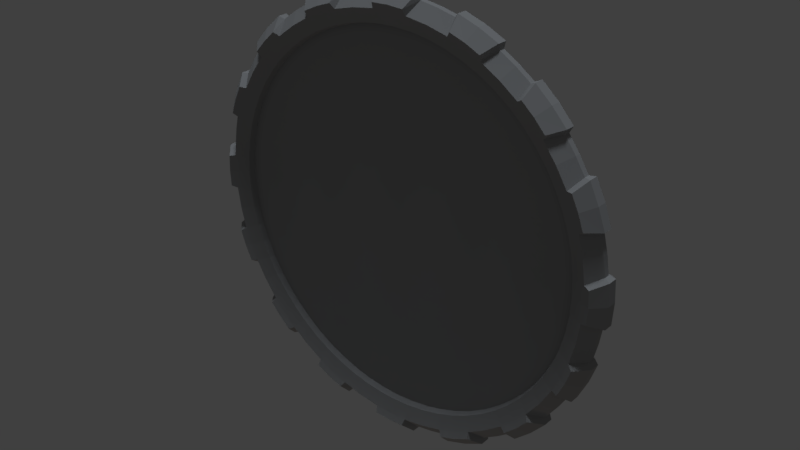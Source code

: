 # Source: WaypointCircleH.blend  (saved by Blender 2.78.0; exported with 4.5.12 LTS)
import bpy
from mathutils import Matrix  # noqa: F401  (used for matrix-valued properties, if any)

bpy.ops.wm.read_factory_settings(use_empty=True)
scene = bpy.context.scene
scene.name = 'Scene'

# ---- collections
col_collection_1 = bpy.data.collections.new('Collection 1'); scene.collection.children.link(col_collection_1)

# ---- materials (node trees are filled in below, after node groups)
mat_material = bpy.data.materials.new('Material')
mat_material.alpha_threshold = 0.0
mat_material.use_transparent_shadow = False
mat_material.diffuse_color = (0.3588, 0.3588, 0.3588, 1.0)
mat_material.roughness = 0.5
mat_material.line_color = (0.0, 0.0, 0.0, 1.0)
mat_material_002 = bpy.data.materials.new('Material.002')
mat_material_002.alpha_threshold = 0.0
mat_material_002.use_transparent_shadow = False
mat_material_002.diffuse_color = (0.06998, 0.06998, 0.06998, 1.0)
mat_material_002.roughness = 0.5
mat_material_001 = bpy.data.materials.new('Material.001')
mat_material_001.alpha_threshold = 0.0
mat_material_001.use_transparent_shadow = False
mat_material_001.diffuse_color = (0.8412, 0.8412, 0.8412, 1.0)
mat_material_001.roughness = 0.5

# ---- material node trees

# ---- world
world_world = bpy.data.worlds.new('World'); scene.world = world_world
world_world.use_nodes = True; world_world.node_tree.nodes.clear()
_N = world_world.node_tree.nodes; _L = world_world.node_tree.links
n0 = _N.new('ShaderNodeOutputWorld'); n0.name = 'World Output'; n0.location = (300, 300)
n1 = _N.new('ShaderNodeBackground'); n1.name = 'Background'; n1.location = (10, 300)
n1.inputs[0].default_value = (0.05088, 0.05088, 0.05088, 1.0)
_L.new(n1.outputs[0], n0.inputs[0])
n0.is_active_output = True
world_world.color = (0.05088, 0.05088, 0.05088)
world_world.use_sun_shadow = False
world_world.sun_shadow_jitter_overblur = 0.0
world_world.cycles.sampling_method = 'MANUAL'

# ---- lights
light_hemi_001 = bpy.data.lights.new('Hemi.001', 'SUN')
light_hemi_001.color = (1.0, 0.7472, 0.5596)
light_hemi_001.transmission_factor = 0.0
light_hemi_001.angle = 0.1993
light_hemi_001.energy = 0.1
light_hemi_001.shadow_buffer_clip_start = 0.5
light_hemi_001.shadow_soft_size = 0.1
light_hemi_001.shadow_cascade_max_distance = 1000.0
light_hemi = bpy.data.lights.new('Hemi', 'SUN')
light_hemi.color = (0.8322, 0.9111, 1.0)
light_hemi.transmission_factor = 0.0
light_hemi.angle = 0.1993
light_hemi.energy = 1.0
light_hemi.shadow_buffer_clip_start = 0.5
light_hemi.shadow_soft_size = 0.1
light_hemi.shadow_cascade_max_distance = 1000.0

# ---- meshes
me_cube_003 = bpy.data.meshes.new('Cube.003')
me_cube_003.from_pydata([(1.3, 12.9, 0.0), (1.332, 12.68, 0.2262), (0.5348, 11.09, 0.0), (0.5445, 11.24, 0.493), (0.5086, 12.02, 0.787), (2.477, 12.46, 0.1503), (2.464, 12.4, 0.0), (2.167, 10.89, 0.0), (2.196, 11.04, 0.493), (2.349, 11.8, 0.787), (0.0, 12.18, 0.8758), (0.0, 11.09, 0.0), (0.0, 11.25, 0.493), (0.0, 12.03, 0.787), (1.047, 11.2, 0.493), (1.033, 11.05, 0.0), (1.009, 11.96, 0.6323), (1.336, 12.53, 0.1236), (1.426, 12.56, 0.0), (0.5279, 12.18, 0.8758), (0.6616, 12.96, 0.0), (0.0, 11.99, 0.6323), (0.0, 12.97, 0.0), (0.5073, 11.99, 0.6322), (1.094, 11.98, 0.787), (1.432, 12.62, 0.1503), (0.9931, 12.15, 0.8758), (0.661, 13.03, 0.2833), (1.246, 12.97, 0.2831), (0.0, 13.04, 0.2831), (0.0, 12.41, 0.9519), (0.5042, 12.4, 0.9518), (0.8986, 12.37, 0.9519), (0.6283, 12.98, 0.1508), (1.302, 12.92, 0.1507), (0.0, 12.99, 0.1507), (1.354, 12.71, 0.0), (1.336, 12.53, 0.0), (1.742, 11.12, 0.493), (1.864, 11.89, 0.787), (1.964, 12.55, 0.1503), (1.719, 10.97, 0.0), (1.954, 12.49, 0.0), (1.543, 11.4, 0.4688), (1.601, 11.73, 0.6026), (1.402, 11.42, 0.4719), (1.447, 11.75, 0.5982), (1.617, 11.27, 0.5323), (1.705, 11.77, 0.7334), (1.301, 11.31, 0.5338), (1.37, 11.82, 0.7289), (0.07819, 11.49, 0.4743), (0.07995, 11.83, 0.6068), (0.1645, 11.37, 0.5372), (0.1775, 11.88, 0.7363), (0.0, 11.88, 0.7341), (0.0, 11.37, 0.5379), (0.0, 11.83, 0.6046), (0.0, 11.49, 0.4758)], [], [(41, 7, 8, 38), (38, 8, 9, 39), (42, 40, 5, 6), (40, 39, 9, 5), (16, 17, 1, 26), (3, 12, 11, 2), (4, 54, 53, 3), (35, 33, 20, 22), (33, 34, 0, 20), (19, 26, 32, 31), (3, 14, 24, 4), (2, 15, 14, 3), (21, 23, 19, 10), (27, 28, 34, 33), (23, 21, 13, 4), (23, 16, 26, 19), (16, 23, 4, 24), (17, 16, 24, 25), (27, 31, 32, 28), (31, 27, 29, 30), (10, 19, 31, 30), (26, 1, 28, 32), (29, 27, 33, 35), (37, 36, 1, 17), (18, 37, 17, 25), (28, 1, 34), (1, 36, 34), (34, 36, 0), (25, 24, 39, 40), (18, 25, 40, 42), (56, 12, 3, 53), (15, 41, 38, 14), (44, 46, 45, 43), (44, 43, 47, 48), (45, 46, 50, 49), (46, 44, 48, 50), (43, 45, 49, 47), (39, 24, 50, 48), (52, 51, 53, 54), (39, 48, 47, 38), (57, 52, 54, 55), (24, 14, 49, 50), (51, 58, 56, 53), (4, 13, 55, 54), (52, 57, 58, 51), (38, 47, 49, 14)])
me_cube_003.polygons.foreach_set('use_smooth', [True] * 46)
me_cube_003.polygons.foreach_set('material_index', [0, 0, 2, 0, 1, 0, 0, 1, 1, 1, 0, 0, 1, 1, 0, 1, 0, 0, 1, 1, 1, 1, 1, 1, 2, 1, 1, 1, 0, 2, 0, 0, 2, 2, 2, 2, 2, 0, 2, 0, 2, 0, 2, 0, 2, 0])
_k = set([(0, 34), (3, 12), (3, 14), (4, 13), (4, 24), (5, 40), (8, 38), (9, 39), (14, 38), (16, 17), (16, 23), (16, 24), (16, 26), (17, 25), (17, 37), (18, 25), (21, 23), (24, 25), (24, 39), (25, 40), (26, 32), (27, 28), (27, 29), (28, 32), (28, 34), (30, 31), (31, 32), (47, 48), (47, 49), (48, 50), (49, 50), (53, 54), (53, 56), (54, 55)])
me_cube_003.attributes.new('sharp_edge', 'BOOLEAN', 'EDGE').data.foreach_set('value', [ (min(e.vertices), max(e.vertices)) in _k for e in me_cube_003.edges])
_uv = me_cube_003.uv_layers.new(name='UVMap')
_uv.uv.foreach_set('vector', [0.3023, 0.4561, 0.2672, 0.4565, 0.2665, 0.4166, 0.3018, 0.4157, 0.3018, 0.4157, 0.2665, 0.4166, 0.2642, 0.3538, 0.3005, 0.3537, 0.3026, 0.2762, 0.3015, 0.2874, 0.2646, 0.2856, 0.2654, 0.2739, 0.3015, 0.2874, 0.3005, 0.3537, 0.2642, 0.3538, 0.2646, 0.2856, 0.3849, 0.3464, 0.3739, 0.2923, 0.3849, 0.2878, 0.4057, 0.3436, 0.4276, 0.4188, 0.3858, 0.4153, 0.3892, 0.3768, 0.4291, 0.3801, 0.4233, 0.4784, 0.4018, 0.4727, 0.4018, 0.4221, 0.4276, 0.4188, 0.482, 0.2656, 0.4406, 0.2656, 0.4383, 0.2556, 0.4819, 0.2556, 0.4406, 0.2656, 0.3962, 0.2659, 0.3961, 0.2559, 0.4383, 0.2556, 0.4442, 0.3504, 0.4132, 0.3503, 0.4204, 0.3354, 0.4466, 0.3349, 0.4276, 0.4188, 0.4645, 0.4187, 0.4652, 0.4774, 0.4233, 0.4784, 0.4291, 0.3801, 0.4652, 0.3813, 0.4645, 0.4187, 0.4276, 0.4188, 0.4784, 0.3722, 0.4448, 0.371, 0.4442, 0.3504, 0.4792, 0.3517, 0.4387, 0.2749, 0.4001, 0.275, 0.3962, 0.2659, 0.4406, 0.2656, 0.4238, 0.4898, 0.3869, 0.4925, 0.3861, 0.481, 0.4233, 0.4784, 0.4448, 0.371, 0.4114, 0.3709, 0.4132, 0.3503, 0.4442, 0.3504, 0.4595, 0.4888, 0.4238, 0.4898, 0.4233, 0.4784, 0.4652, 0.4774, 0.3442, 0.2924, 0.3703, 0.3446, 0.3609, 0.3527, 0.3356, 0.2923, 0.4387, 0.2749, 0.4466, 0.3349, 0.4204, 0.3354, 0.4001, 0.275, 0.4466, 0.3349, 0.4387, 0.2749, 0.4821, 0.2749, 0.4799, 0.336, 0.4792, 0.3517, 0.4442, 0.3504, 0.4466, 0.3349, 0.4799, 0.336, 0.4057, 0.3436, 0.3849, 0.2878, 0.4001, 0.275, 0.4204, 0.3354, 0.4821, 0.2749, 0.4387, 0.2749, 0.4406, 0.2656, 0.482, 0.2656, 0.3671, 0.2878, 0.3736, 0.2781, 0.3849, 0.2878, 0.3739, 0.2923, 0.339, 0.282, 0.3459, 0.2832, 0.3442, 0.2924, 0.3356, 0.2923, 0.4001, 0.275, 0.3849, 0.2878, 0.3903, 0.2724, 0.3849, 0.2878, 0.3736, 0.2781, 0.3903, 0.2724, 0.3903, 0.2724, 0.3736, 0.2781, 0.3814, 0.2674, 0.3356, 0.2923, 0.3609, 0.3527, 0.3005, 0.3537, 0.3015, 0.2874, 0.339, 0.282, 0.3356, 0.2923, 0.3015, 0.2874, 0.3026, 0.2762, 0.3851, 0.4204, 0.3858, 0.4153, 0.4276, 0.4188, 0.4018, 0.4221, 0.3569, 0.4565, 0.3023, 0.4561, 0.3018, 0.4157, 0.3577, 0.416, 0.3219, 0.3712, 0.3348, 0.3721, 0.334, 0.3988, 0.3234, 0.398, 0.3219, 0.3712, 0.3234, 0.398, 0.3122, 0.4099, 0.3108, 0.3603, 0.334, 0.3988, 0.3348, 0.3721, 0.3457, 0.3599, 0.3454, 0.4098, 0.3348, 0.3721, 0.3219, 0.3712, 0.3108, 0.3603, 0.3457, 0.3599, 0.3234, 0.398, 0.334, 0.3988, 0.3454, 0.4098, 0.3122, 0.4099, 0.3005, 0.3537, 0.3609, 0.3527, 0.3457, 0.3599, 0.3108, 0.3603, 0.3906, 0.4624, 0.39, 0.4326, 0.4018, 0.4221, 0.4018, 0.4727, 0.3005, 0.3537, 0.3108, 0.3603, 0.3122, 0.4099, 0.3018, 0.4157, 0.3839, 0.4628, 0.3906, 0.4624, 0.4018, 0.4727, 0.3855, 0.4744, 0.3609, 0.3527, 0.3577, 0.416, 0.3454, 0.4098, 0.3457, 0.3599, 0.39, 0.4326, 0.3832, 0.4322, 0.3851, 0.4204, 0.4018, 0.4221, 0.4233, 0.4784, 0.3861, 0.481, 0.3855, 0.4744, 0.4018, 0.4727, 0.3906, 0.4624, 0.3839, 0.4628, 0.3832, 0.4322, 0.39, 0.4326, 0.3018, 0.4157, 0.3122, 0.4099, 0.3454, 0.4098, 0.3577, 0.416])
me_cube_003.materials.append(mat_material)
me_cube_003.materials.append(mat_material_002)
me_cube_003.materials.append(mat_material_001)
me_cube_003.use_remesh_preserve_volume = False
me_cube_003.use_remesh_preserve_attributes = False
me_cube_003.use_mirror_vertex_groups = False
me_cube_003.update()
me_cube_002 = bpy.data.meshes.new('Cube.002')
me_cube_002.from_pydata([(-3.934e-17, -11.44, 0.1772), (-2.961, -11.05, 0.1772), (-5.721, -9.909, 0.1772), (-8.091, -8.091, 0.1772), (-9.909, -5.721, 0.1772), (-11.05, -2.961, 0.1772), (-11.44, -8.561e-07, 0.1772), (-11.05, 2.961, 0.1772), (-9.909, 5.721, 0.1772), (-8.091, 8.091, 0.1772), (-5.721, 9.909, 0.1772), (-2.961, 11.05, 0.1772), (-4.456e-06, 11.44, 0.1772), (2.961, 11.05, 0.1772), (5.721, 9.909, 0.1772), (8.091, 8.091, 0.1772), (9.909, 5.721, 0.1772), (11.05, 2.961, 0.1772), (11.44, 5.327e-06, 0.1772), (11.05, -2.961, 0.1772), (9.909, -5.721, 0.1772), (8.091, -8.091, 0.1772), (5.721, -9.909, 0.1772), (2.961, -11.05, 0.1772), (3.886e-17, -11.44, -0.175), (-2.961, -11.05, -0.175), (-5.721, -9.909, -0.175), (-8.091, -8.091, -0.175), (-9.909, -5.721, -0.175), (-11.05, -2.961, -0.175), (-11.44, -8.715e-07, -0.175), (-11.05, 2.961, -0.175), (-9.909, 5.721, -0.175), (-8.091, 8.091, -0.175), (-5.721, 9.909, -0.175), (-2.961, 11.05, -0.175), (-4.456e-06, 11.44, -0.175), (2.961, 11.05, -0.175), (5.721, 9.909, -0.175), (8.091, 8.091, -0.175), (9.909, 5.721, -0.175), (11.05, 2.961, -0.175), (11.44, 5.312e-06, -0.175), (11.05, -2.961, -0.175), (9.909, -5.721, -0.175), (8.091, -8.091, -0.175), (5.721, -9.909, -0.175), (2.961, -11.05, -0.175)], [], [(14, 38, 37, 13), (7, 31, 30, 6), (22, 46, 45, 21), (15, 39, 38, 14), (8, 32, 31, 7), (23, 47, 46, 22), (1, 25, 24, 0), (16, 40, 39, 15), (9, 33, 32, 8), (0, 24, 47, 23), (2, 26, 25, 1), (17, 41, 40, 16), (10, 34, 33, 9), (3, 27, 26, 2), (18, 42, 41, 17), (11, 35, 34, 10), (4, 28, 27, 3), (19, 43, 42, 18), (12, 36, 35, 11), (5, 29, 28, 4), (20, 44, 43, 19), (13, 37, 36, 12), (6, 30, 29, 5), (21, 45, 44, 20), (1, 0, 23, 22, 21, 20, 19, 18, 17, 16, 15, 14, 13, 12, 11, 10, 9, 8, 7, 6, 5, 4, 3, 2), (25, 26, 27, 28, 29, 30, 31, 32, 33, 34, 35, 36, 37, 38, 39, 40, 41, 42, 43, 44, 45, 46, 47, 24)])
me_cube_002.materials.append(mat_material)
me_cube_002.use_remesh_preserve_volume = False
me_cube_002.use_remesh_preserve_attributes = False
me_cube_002.use_mirror_vertex_groups = False
me_cube_002.update()
me_cube = bpy.data.meshes.new('Cube')
me_cube.from_pydata([(2.491, 12.51, 0.1683), (2.189, 10.99, 0.5373), (2.353, 11.8, 0.853), (1.427, 12.68, 0.1683), (1.075, 11.15, 0.5373), (1.061, 11.99, 0.853), (1.292, 13.01, 0.2919), (0.969, 12.35, 1.012), (-2.491, 12.51, 0.1683), (-2.189, 10.99, 0.5373), (-2.353, 11.8, 0.853), (-1.427, 12.68, 0.1683), (-1.075, 11.15, 0.5373), (-1.061, 11.99, 0.853), (-7.58e-33, 11.2, 0.5373), (0.0, 12.03, 0.853), (-1.292, 13.01, 0.2919), (-0.969, 12.35, 1.012), (0.0, 13.08, 0.3061), (0.0, 12.4, 1.012), (2.491, 12.51, -0.1683), (2.158, 10.84, 0.0), (2.187, 10.98, -0.5369), (2.353, 11.8, -0.853), (1.427, 12.68, -0.1683), (1.06, 11.0, 0.0), (1.074, 11.14, -0.5369), (1.061, 11.99, -0.853), (1.292, 13.01, -0.2919), (0.969, 12.35, -1.012), (-2.491, 12.51, -0.1683), (-2.158, 10.84, 0.0), (-2.187, 10.98, -0.5369), (-2.353, 11.8, -0.853), (-1.427, 12.68, -0.1683), (-1.06, 11.0, 0.0), (-1.074, 11.14, -0.5369), (-1.061, 11.99, -0.853), (-1.372e-32, 11.05, 0.0), (0.0, 11.2, -0.5369), (0.0, 12.03, -0.853), (-1.292, 13.01, -0.2919), (-0.969, 12.35, -1.012), (0.0, 13.08, -0.3061), (0.0, 12.4, -1.012)], [], [(6, 3, 24, 28), (1, 2, 5, 4), (21, 1, 4, 25), (0, 3, 5, 2), (5, 7, 19, 15), (4, 5, 15, 14), (25, 4, 14, 38), (18, 6, 28, 43), (8, 11, 34, 30), (6, 18, 19, 7), (3, 6, 7, 5), (11, 16, 41, 34), (9, 12, 13, 10), (31, 35, 12, 9), (8, 10, 13, 11), (13, 15, 19, 17), (12, 14, 15, 13), (35, 38, 14, 12), (16, 18, 43, 41), (16, 17, 19, 18), (11, 13, 17, 16), (22, 26, 27, 23), (21, 25, 26, 22), (20, 23, 27, 24), (27, 40, 44, 29), (26, 39, 40, 27), (25, 38, 39, 26), (28, 29, 44, 43), (24, 27, 29, 28), (32, 33, 37, 36), (31, 32, 36, 35), (30, 34, 37, 33), (37, 42, 44, 40), (36, 37, 40, 39), (35, 36, 39, 38), (41, 43, 44, 42), (34, 41, 42, 37), (3, 0, 20, 24)])
_uv = me_cube.uv_layers.new(name='UVMap')
_uv.uv.foreach_set('vector', [0.0, 0.0, 0.0, 0.0, 0.0, 0.0, 0.0, 0.0, 0.0, 0.0, 0.0, 0.0, 0.0, 0.0, 0.0, 0.0, 0.0, 0.0, 0.0, 0.0, 0.0, 0.0, 0.0, 0.0, 0.0, 0.0, 0.0, 0.0, 0.0, 0.0, 0.0, 0.0, 0.0, 0.0, 0.0, 0.0, 0.0, 0.0, 0.0, 0.0, 0.0, 0.0, 0.0, 0.0, 0.0, 0.0, 0.0, 0.0, 0.0, 0.0, 0.0, 0.0, 0.0, 0.0, 0.0, 0.0, 0.0, 0.0, 0.0, 0.0, 0.0, 0.0, 0.0, 0.0, 0.0, 0.0, 0.0, 0.0, 0.0, 0.0, 0.0, 0.0, 0.0, 0.0, 0.0, 0.0, 0.0, 0.0, 0.0, 0.0, 0.0, 0.0, 0.0, 0.0, 0.0, 0.0, 0.0, 0.0, 0.0, 0.0, 0.0, 0.0, 0.0, 0.0, 0.0, 0.0, 0.0, 0.0, 0.0, 0.0, 0.0, 0.0, 0.0, 0.0, 0.0, 0.0, 0.0, 0.0, 0.0, 0.0, 0.0, 0.0, 0.0, 0.0, 0.0, 0.0, 0.0, 0.0, 0.0, 0.0, 0.0, 0.0, 0.0, 0.0, 0.0, 0.0, 0.0, 0.0, 0.0, 0.0, 0.0, 0.0, 0.0, 0.0, 0.0, 0.0, 0.0, 0.0, 0.0, 0.0, 0.0, 0.0, 0.0, 0.0, 0.0, 0.0, 0.0, 0.0, 0.0, 0.0, 0.0, 0.0, 0.0, 0.0, 0.0, 0.0, 0.0, 0.0, 0.0, 0.0, 0.0, 0.0, 0.0, 0.0, 0.0, 0.0, 0.0, 0.0, 0.0, 0.0, 0.0, 0.0, 0.0, 0.0, 0.0, 0.0, 0.0, 0.0, 0.0, 0.0, 0.0, 0.0, 0.0, 0.0, 0.0, 0.0, 0.0, 0.0, 0.0, 0.0, 0.0, 0.0, 0.0, 0.0, 0.0, 0.0, 0.0, 0.0, 0.0, 0.0, 0.0, 0.0, 0.0, 0.0, 0.0, 0.0, 0.0, 0.0, 0.0, 0.0, 0.0, 0.0, 0.0, 0.0, 0.0, 0.0, 0.0, 0.0, 0.0, 0.0, 0.0, 0.0, 0.0, 0.0, 0.0, 0.0, 0.0, 0.0, 0.0, 0.0, 0.0, 0.0, 0.0, 0.0, 0.0, 0.0, 0.0, 0.0, 0.0, 0.0, 0.0, 0.0, 0.0, 0.0, 0.0, 0.0, 0.0, 0.0, 0.0, 0.0, 0.0, 0.0, 0.0, 0.0, 0.0, 0.0, 0.0, 0.0, 0.0, 0.0, 0.0, 0.0, 0.0, 0.0, 0.0, 0.0, 0.0, 0.0, 0.0, 0.0, 0.0, 0.0, 0.0, 0.0, 0.0, 0.0, 0.0, 0.0, 0.0, 0.0, 0.0, 0.0, 0.0, 0.0, 0.0, 0.0, 0.0, 0.0, 0.0, 0.0, 0.0, 0.0, 0.0, 0.0, 0.0, 0.0, 0.0, 0.0, 0.0, 0.0, 0.0, 0.0, 0.0, 0.0])
me_cube.materials.append(mat_material)
me_cube.materials.append(mat_material_002)
me_cube.materials.append(mat_material_001)
me_cube.use_remesh_preserve_volume = False
me_cube.use_remesh_preserve_attributes = False
me_cube.use_mirror_vertex_groups = False
me_cube.update()

# ---- objects
ob_empty = bpy.data.objects.new('Empty', None)
ob_waypointcircleh = bpy.data.objects.new('WaypointCircleH', me_cube_003)
ob_hemi_001 = bpy.data.objects.new('Hemi.001', light_hemi_001)
ob_hemi = bpy.data.objects.new('Hemi', light_hemi)
ob_waypointcircleh_trigger = bpy.data.objects.new('WaypointCircleH_Trigger', me_cube_002)
ob_waypointcircleh_collider = bpy.data.objects.new('WaypointCircleH_Collider', me_cube)

# ---- transforms, parenting, visibility, modifiers, constraints
ob_empty.location = (0.0, 0.0, 0.0)
ob_empty.rotation_euler = (1.571, 0.3927, 0.0)
ob_empty.empty_display_size = 1.051
ob_empty.empty_image_offset = (0.0, 0.0)
ob_empty.lineart.crease_threshold = 0.0
ob_waypointcircleh.location = (0.0, 0.0, 0.0)
ob_waypointcircleh.rotation_euler = (1.571, 0.0, 2.22e-16)
ob_waypointcircleh.lock_rotations_4d = False
ob_waypointcircleh.empty_display_type = 'ARROWS'
ob_waypointcircleh.show_all_edges = True
ob_waypointcircleh.lineart.crease_threshold = 0.0
_m = ob_waypointcircleh.modifiers.new('Mirror', 'MIRROR')
_m.use_axis = (True, False, True)
_m.use_clip = True
_m = ob_waypointcircleh.modifiers.new('Array', 'ARRAY')
_m.count = 16
_m.constant_offset_displace = (0.0, 0.0, 0.0)
_m.use_relative_offset = False
_m.use_merge_vertices = True
_m.use_merge_vertices_cap = True
_m.merge_threshold = 0.05
_m.use_object_offset = True
_m.offset_object = ob_empty
_m = ob_waypointcircleh.modifiers.new('EdgeSplit', 'EDGE_SPLIT')
_m.use_edge_angle = False
ob_hemi_001.location = (0.0, 0.0, 0.0)
ob_hemi_001.rotation_euler = (3.142, -0.0, 0.0)
ob_hemi_001.hide_viewport = True
ob_hemi_001.lineart.crease_threshold = 0.0
ob_hemi.location = (0.0, 0.0, 0.0)
ob_hemi.hide_viewport = True
ob_hemi.lineart.crease_threshold = 0.0
ob_waypointcircleh_trigger.location = (0.0, 0.0, 0.0)
ob_waypointcircleh_trigger.rotation_euler = (1.571, 0.0, 2.22e-16)
ob_waypointcircleh_trigger.lock_rotations_4d = False
ob_waypointcircleh_trigger.empty_display_type = 'ARROWS'
ob_waypointcircleh_trigger.display_type = 'WIRE'
ob_waypointcircleh_trigger.show_wire = True
ob_waypointcircleh_trigger.show_all_edges = True
ob_waypointcircleh_trigger.lineart.crease_threshold = 0.0
_m = ob_waypointcircleh_trigger.modifiers.new('Mirror', 'MIRROR')
_m.use_axis = (False, False, False)
ob_waypointcircleh_collider.location = (0.0, 0.0, 0.0)
ob_waypointcircleh_collider.rotation_euler = (1.571, 0.0, 2.22e-16)
ob_waypointcircleh_collider.lock_rotations_4d = False
ob_waypointcircleh_collider.empty_display_type = 'ARROWS'
ob_waypointcircleh_collider.display_type = 'WIRE'
ob_waypointcircleh_collider.show_all_edges = True
ob_waypointcircleh_collider.lineart.crease_threshold = 0.0
_m = ob_waypointcircleh_collider.modifiers.new('Array', 'ARRAY')
_m.count = 16
_m.constant_offset_displace = (0.0, 0.0, 0.0)
_m.use_relative_offset = False
_m.use_merge_vertices = True
_m.use_merge_vertices_cap = True
_m.merge_threshold = 0.05
_m.use_object_offset = True
_m.offset_object = ob_empty
_m = ob_waypointcircleh_collider.modifiers.new('EdgeSplit', 'EDGE_SPLIT')
_m.use_edge_angle = False

# ---- collection membership
col_collection_1.objects.link(ob_empty)
col_collection_1.objects.link(ob_waypointcircleh)
col_collection_1.objects.link(ob_hemi_001)
col_collection_1.objects.link(ob_hemi)
col_collection_1.objects.link(ob_waypointcircleh_trigger)
col_collection_1.objects.link(ob_waypointcircleh_collider)

# ---- scene / render settings (as saved in the file)
scene.frame_start = 1; scene.frame_end = 250; scene.frame_set(1)
scene.render.engine = 'BLENDER_EEVEE_NEXT'
scene.render.dither_intensity = 0.0
scene.render.bake_margin = 8
scene.cycles.feature_set = 'EXPERIMENTAL'
scene.cycles.use_denoising = False
scene.cycles.samples = 576
scene.cycles.sampling_pattern = 'TABULATED_SOBOL'
scene.cycles.light_sampling_threshold = 0.0
scene.cycles.use_adaptive_sampling = False
scene.cycles.use_light_tree = False
scene.cycles.blur_glossy = 0.0
scene.cycles.sample_clamp_indirect = 0.0
scene.view_settings.view_transform = 'Standard'
bpy.context.view_layer.update()

# ---- added for rendering (the .blend has no active camera): camera
cam_auto = bpy.data.cameras.new('AutoCamera')
cam_auto.lens = 50.0
cam_auto.sensor_width = 36.0
cam_auto.clip_end = 1000.0
ob_auto_camera = bpy.data.objects.new('AutoCamera', cam_auto)
scene.collection.objects.link(ob_auto_camera)
ob_auto_camera.location = (34.2893, -41.1472, 27.4315)
ob_auto_camera.rotation_euler = (1.09748, -7.21219e-08, 0.694738)
scene.camera = ob_auto_camera
bpy.context.view_layer.update()
